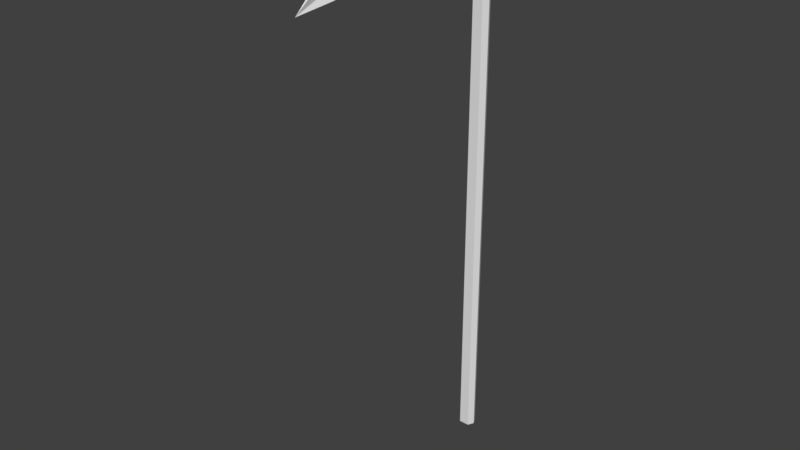 # Source: Reaper_Scythe.blend  (saved by Blender 2.79.0; exported with 4.5.12 LTS)
import bpy
from mathutils import Matrix  # noqa: F401  (used for matrix-valued properties, if any)

bpy.ops.wm.read_factory_settings(use_empty=True)
scene = bpy.context.scene
scene.name = 'Scene'

# ---- collections
col_collection_1 = bpy.data.collections.new('Collection 1'); scene.collection.children.link(col_collection_1)

# ---- materials (node trees are filled in below, after node groups)
mat_material = bpy.data.materials.new('Material')
mat_material.alpha_threshold = 0.0
mat_material.use_transparent_shadow = False
mat_material.roughness = 0.5
mat_material.line_color = (0.0, 0.0, 0.0, 1.0)

# ---- material node trees

# ---- world
world_world = bpy.data.worlds.new('World'); scene.world = world_world
world_world.color = (0.05088, 0.05088, 0.05088)
world_world.use_sun_shadow = False
world_world.sun_shadow_jitter_overblur = 0.0
world_world.cycles.sampling_method = 'MANUAL'

# ---- meshes
me_cube = bpy.data.meshes.new('Cube')
me_cube.from_pydata([(0.02098, 0.02572, -1.632), (0.02098, -0.02428, -1.632), (0.02098, 0.02572, 0.6176), (0.02098, -0.02428, 0.6176), (0.03348, 0.0007191, 0.6176), (0.03348, 0.0007196, -1.632), (0.02098, 0.02572, 0.3628), (0.03348, 0.0007192, 0.3628), (0.02098, -0.02428, 0.3628), (0.02098, -0.1801, 0.3936), (0.02098, -0.3855, 0.4126), (0.01598, -0.7851, 0.3826), (0.01598, -0.6289, 0.3989), (0.01598, -0.4885, 0.4095), (0.009589, -0.2655, 0.6006), (0.007304, -0.3906, 0.5848), (0.007304, -0.5332, 0.5597), (0.007304, -0.6716, 0.5291), (0.007304, -0.7481, 0.4954), (0.007304, -0.8439, 0.4345), (-0.02098, 0.02572, -1.632), (-0.02098, -0.02428, -1.632), (0.0, 0.0007198, -1.632), (0.0, 0.0007195, 0.6176), (-0.02098, 0.02572, 0.6176), (-0.02098, -0.02428, 0.6176), (-0.03348, 0.0007191, 0.6176), (-0.03348, 0.0007196, -1.632), (0.0, 0.02572, -1.632), (0.0, -0.02428, -1.632), (0.0, 0.02572, 0.6176), (0.0, -0.02428, 0.6176), (-0.02098, 0.02572, 0.3628), (-0.03348, 0.0007192, 0.3628), (0.0, 0.02572, 0.3628), (0.0, -0.9335, 0.3628), (-0.02098, -0.02428, 0.3628), (-0.02098, -0.1801, 0.3936), (0.0, -0.02428, 0.3628), (0.0, -0.1801, 0.3936), (0.0, -0.3855, 0.4126), (0.0, -0.4885, 0.4095), (0.0, -0.6289, 0.3989), (0.0, -0.7851, 0.3826), (-0.02098, -0.3855, 0.4126), (-0.01598, -0.7851, 0.3826), (-0.01598, -0.6289, 0.3989), (-0.01598, -0.4885, 0.4095), (0.0, -0.2654, 0.6006), (0.0, -0.5331, 0.5598), (0.0, -0.3905, 0.5848), (-0.009589, -0.2655, 0.6006), (-0.007304, -0.3906, 0.5848), (-0.007304, -0.5332, 0.5597), (-0.007304, -0.6716, 0.5291), (-0.007304, -0.7481, 0.4954), (-0.007304, -0.8439, 0.4345), (0.0, -0.6716, 0.5292), (0.0, -0.8439, 0.4345), (0.0, -0.7481, 0.4954)], [], [(0, 5, 22, 28), (7, 4, 3, 8), (6, 2, 4, 7), (2, 30, 23, 4), (6, 0, 28, 34), (4, 23, 31, 3), (5, 1, 29, 22), (1, 8, 38, 29), (2, 6, 34, 30), (0, 6, 7, 5), (5, 7, 8, 1), (3, 31, 48, 14), (35, 11, 12, 13, 10, 14), (8, 3, 14), (10, 9, 14), (9, 8, 14), (10, 40, 39, 9), (9, 39, 38, 8), (35, 43, 11), (11, 43, 42, 12), (12, 42, 41, 13), (13, 41, 40, 10), (57, 17, 16, 49), (49, 16, 15, 50), (50, 15, 14, 48), (17, 57, 59, 18), (18, 59, 58, 19), (19, 58, 35), (14, 15, 16, 17, 18, 19, 35), (20, 28, 22, 27), (33, 36, 25, 26), (32, 33, 26, 24), (24, 26, 23, 30), (32, 34, 28, 20), (26, 25, 31, 23), (27, 22, 29, 21), (21, 29, 38, 36), (24, 30, 34, 32), (20, 27, 33, 32), (27, 21, 36, 33), (25, 51, 48, 31), (35, 51, 44, 47, 46, 45), (36, 51, 25), (44, 51, 37), (37, 51, 36), (44, 37, 39, 40), (37, 36, 38, 39), (35, 45, 43), (45, 46, 42, 43), (46, 47, 41, 42), (47, 44, 40, 41), (57, 49, 53, 54), (49, 50, 52, 53), (50, 48, 51, 52), (54, 55, 59, 57), (55, 56, 58, 59), (56, 35, 58), (51, 35, 56, 55, 54, 53, 52)])
me_cube.materials.append(mat_material)
me_cube.use_remesh_preserve_volume = False
me_cube.use_remesh_preserve_attributes = False
me_cube.use_mirror_vertex_groups = False
me_cube.update()

# ---- objects
ob_scythe = bpy.data.objects.new('Scythe', me_cube)

# ---- transforms, parenting, visibility, modifiers, constraints
ob_scythe.location = (0.0, 0.0, 0.0)
ob_scythe.lock_rotations_4d = False
ob_scythe.empty_display_type = 'ARROWS'
ob_scythe.lineart.crease_threshold = 0.0

# ---- collection membership
col_collection_1.objects.link(ob_scythe)

# ---- scene / render settings (as saved in the file)
scene.frame_start = 1; scene.frame_end = 250; scene.frame_set(1)
scene.render.engine = 'BLENDER_EEVEE_NEXT'
scene.render.resolution_percentage = 50
scene.render.dither_intensity = 0.0
scene.cycles.use_denoising = False
scene.cycles.samples = 128
scene.cycles.sampling_pattern = 'TABULATED_SOBOL'
scene.cycles.use_adaptive_sampling = False
scene.cycles.use_light_tree = False
scene.cycles.blur_glossy = 0.0
scene.cycles.sample_clamp_indirect = 0.0
scene.view_settings.view_transform = 'Standard'
bpy.context.view_layer.update()

# ---- added for rendering (the .blend has no active camera and no usable light): camera, sun
cam_auto = bpy.data.cameras.new('AutoCamera')
cam_auto.lens = 50.0
cam_auto.sensor_width = 36.0
cam_auto.clip_end = 1000.0
ob_auto_camera = bpy.data.objects.new('AutoCamera', cam_auto)
scene.collection.objects.link(ob_auto_camera)
ob_auto_camera.location = (2.2639, -3.17059, 1.30374)
ob_auto_camera.rotation_euler = (1.09748, -7.21219e-08, 0.694738)
scene.camera = ob_auto_camera
light_auto_sun = bpy.data.lights.new('AutoSun', 'SUN')
light_auto_sun.energy = 3.0
light_auto_sun.angle = 0.0523599
ob_auto_sun = bpy.data.objects.new('AutoSun', light_auto_sun)
scene.collection.objects.link(ob_auto_sun)
ob_auto_sun.rotation_euler = (0.872665, 0.174533, 0.523599)
bpy.context.view_layer.update()
